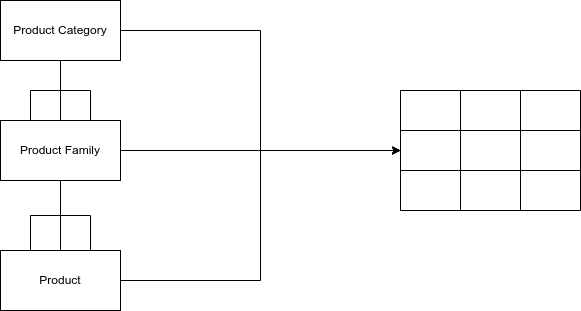

The diagram above was exported from draw.io. Its source (the exported page's mxGraphModel, read from the mxfile embedded in the PNG):
<mxGraphModel dx="1422" dy="868" grid="1" gridSize="10" guides="1" tooltips="1" connect="1" arrows="1" fold="1" page="1" pageScale="1" pageWidth="827" pageHeight="1169" math="0" shadow="0">
  <root>
    <mxCell id="0" />
    <mxCell id="1" parent="0" />
    <mxCell id="UHUBbRW4BnMVK9m1q1EC-1" value="" style="shape=table;html=1;whiteSpace=wrap;startSize=0;container=1;collapsible=0;childLayout=tableLayout;" vertex="1" parent="1">
      <mxGeometry x="560" y="290" width="180" height="120" as="geometry" />
    </mxCell>
    <mxCell id="UHUBbRW4BnMVK9m1q1EC-2" value="" style="shape=tableRow;horizontal=0;startSize=0;swimlaneHead=0;swimlaneBody=0;top=0;left=0;bottom=0;right=0;collapsible=0;dropTarget=0;fillColor=none;points=[[0,0.5],[1,0.5]];portConstraint=eastwest;" vertex="1" parent="UHUBbRW4BnMVK9m1q1EC-1">
      <mxGeometry width="180" height="40" as="geometry" />
    </mxCell>
    <mxCell id="UHUBbRW4BnMVK9m1q1EC-3" value="" style="shape=partialRectangle;html=1;whiteSpace=wrap;connectable=0;fillColor=none;top=0;left=0;bottom=0;right=0;overflow=hidden;" vertex="1" parent="UHUBbRW4BnMVK9m1q1EC-2">
      <mxGeometry width="60" height="40" as="geometry">
        <mxRectangle width="60" height="40" as="alternateBounds" />
      </mxGeometry>
    </mxCell>
    <mxCell id="UHUBbRW4BnMVK9m1q1EC-4" value="" style="shape=partialRectangle;html=1;whiteSpace=wrap;connectable=0;fillColor=none;top=0;left=0;bottom=0;right=0;overflow=hidden;" vertex="1" parent="UHUBbRW4BnMVK9m1q1EC-2">
      <mxGeometry x="60" width="60" height="40" as="geometry">
        <mxRectangle width="60" height="40" as="alternateBounds" />
      </mxGeometry>
    </mxCell>
    <mxCell id="UHUBbRW4BnMVK9m1q1EC-5" value="" style="shape=partialRectangle;html=1;whiteSpace=wrap;connectable=0;fillColor=none;top=0;left=0;bottom=0;right=0;overflow=hidden;" vertex="1" parent="UHUBbRW4BnMVK9m1q1EC-2">
      <mxGeometry x="120" width="60" height="40" as="geometry">
        <mxRectangle width="60" height="40" as="alternateBounds" />
      </mxGeometry>
    </mxCell>
    <mxCell id="UHUBbRW4BnMVK9m1q1EC-6" value="" style="shape=tableRow;horizontal=0;startSize=0;swimlaneHead=0;swimlaneBody=0;top=0;left=0;bottom=0;right=0;collapsible=0;dropTarget=0;fillColor=none;points=[[0,0.5],[1,0.5]];portConstraint=eastwest;" vertex="1" parent="UHUBbRW4BnMVK9m1q1EC-1">
      <mxGeometry y="40" width="180" height="40" as="geometry" />
    </mxCell>
    <mxCell id="UHUBbRW4BnMVK9m1q1EC-7" value="" style="shape=partialRectangle;html=1;whiteSpace=wrap;connectable=0;fillColor=none;top=0;left=0;bottom=0;right=0;overflow=hidden;" vertex="1" parent="UHUBbRW4BnMVK9m1q1EC-6">
      <mxGeometry width="60" height="40" as="geometry">
        <mxRectangle width="60" height="40" as="alternateBounds" />
      </mxGeometry>
    </mxCell>
    <mxCell id="UHUBbRW4BnMVK9m1q1EC-8" value="" style="shape=partialRectangle;html=1;whiteSpace=wrap;connectable=0;fillColor=none;top=0;left=0;bottom=0;right=0;overflow=hidden;" vertex="1" parent="UHUBbRW4BnMVK9m1q1EC-6">
      <mxGeometry x="60" width="60" height="40" as="geometry">
        <mxRectangle width="60" height="40" as="alternateBounds" />
      </mxGeometry>
    </mxCell>
    <mxCell id="UHUBbRW4BnMVK9m1q1EC-9" value="" style="shape=partialRectangle;html=1;whiteSpace=wrap;connectable=0;fillColor=none;top=0;left=0;bottom=0;right=0;overflow=hidden;" vertex="1" parent="UHUBbRW4BnMVK9m1q1EC-6">
      <mxGeometry x="120" width="60" height="40" as="geometry">
        <mxRectangle width="60" height="40" as="alternateBounds" />
      </mxGeometry>
    </mxCell>
    <mxCell id="UHUBbRW4BnMVK9m1q1EC-10" value="" style="shape=tableRow;horizontal=0;startSize=0;swimlaneHead=0;swimlaneBody=0;top=0;left=0;bottom=0;right=0;collapsible=0;dropTarget=0;fillColor=none;points=[[0,0.5],[1,0.5]];portConstraint=eastwest;" vertex="1" parent="UHUBbRW4BnMVK9m1q1EC-1">
      <mxGeometry y="80" width="180" height="40" as="geometry" />
    </mxCell>
    <mxCell id="UHUBbRW4BnMVK9m1q1EC-11" value="" style="shape=partialRectangle;html=1;whiteSpace=wrap;connectable=0;fillColor=none;top=0;left=0;bottom=0;right=0;overflow=hidden;" vertex="1" parent="UHUBbRW4BnMVK9m1q1EC-10">
      <mxGeometry width="60" height="40" as="geometry">
        <mxRectangle width="60" height="40" as="alternateBounds" />
      </mxGeometry>
    </mxCell>
    <mxCell id="UHUBbRW4BnMVK9m1q1EC-12" value="" style="shape=partialRectangle;html=1;whiteSpace=wrap;connectable=0;fillColor=none;top=0;left=0;bottom=0;right=0;overflow=hidden;" vertex="1" parent="UHUBbRW4BnMVK9m1q1EC-10">
      <mxGeometry x="60" width="60" height="40" as="geometry">
        <mxRectangle width="60" height="40" as="alternateBounds" />
      </mxGeometry>
    </mxCell>
    <mxCell id="UHUBbRW4BnMVK9m1q1EC-13" value="" style="shape=partialRectangle;html=1;whiteSpace=wrap;connectable=0;fillColor=none;top=0;left=0;bottom=0;right=0;overflow=hidden;pointerEvents=1;" vertex="1" parent="UHUBbRW4BnMVK9m1q1EC-10">
      <mxGeometry x="120" width="60" height="40" as="geometry">
        <mxRectangle width="60" height="40" as="alternateBounds" />
      </mxGeometry>
    </mxCell>
    <mxCell id="UHUBbRW4BnMVK9m1q1EC-17" style="edgeStyle=orthogonalEdgeStyle;rounded=0;orthogonalLoop=1;jettySize=auto;html=1;exitX=1;exitY=0.5;exitDx=0;exitDy=0;entryX=0;entryY=0.5;entryDx=0;entryDy=0;" edge="1" parent="1" source="UHUBbRW4BnMVK9m1q1EC-14" target="UHUBbRW4BnMVK9m1q1EC-6">
      <mxGeometry relative="1" as="geometry">
        <mxPoint x="410" y="380" as="targetPoint" />
      </mxGeometry>
    </mxCell>
    <mxCell id="UHUBbRW4BnMVK9m1q1EC-21" style="edgeStyle=orthogonalEdgeStyle;rounded=0;orthogonalLoop=1;jettySize=auto;html=1;exitX=0.5;exitY=1;exitDx=0;exitDy=0;entryX=0.25;entryY=0;entryDx=0;entryDy=0;endArrow=none;endFill=0;" edge="1" parent="1" source="UHUBbRW4BnMVK9m1q1EC-14" target="UHUBbRW4BnMVK9m1q1EC-15">
      <mxGeometry relative="1" as="geometry" />
    </mxCell>
    <mxCell id="UHUBbRW4BnMVK9m1q1EC-24" style="edgeStyle=orthogonalEdgeStyle;rounded=0;orthogonalLoop=1;jettySize=auto;html=1;exitX=0.5;exitY=1;exitDx=0;exitDy=0;endArrow=none;endFill=0;" edge="1" parent="1" source="UHUBbRW4BnMVK9m1q1EC-14" target="UHUBbRW4BnMVK9m1q1EC-15">
      <mxGeometry relative="1" as="geometry" />
    </mxCell>
    <mxCell id="UHUBbRW4BnMVK9m1q1EC-25" style="edgeStyle=orthogonalEdgeStyle;rounded=0;orthogonalLoop=1;jettySize=auto;html=1;exitX=0.5;exitY=1;exitDx=0;exitDy=0;endArrow=none;endFill=0;entryX=0.75;entryY=0;entryDx=0;entryDy=0;" edge="1" parent="1" source="UHUBbRW4BnMVK9m1q1EC-14" target="UHUBbRW4BnMVK9m1q1EC-15">
      <mxGeometry relative="1" as="geometry">
        <mxPoint x="244" y="330" as="targetPoint" />
      </mxGeometry>
    </mxCell>
    <mxCell id="UHUBbRW4BnMVK9m1q1EC-14" value="Product Category" style="rounded=0;whiteSpace=wrap;html=1;" vertex="1" parent="1">
      <mxGeometry x="160" y="200" width="120" height="60" as="geometry" />
    </mxCell>
    <mxCell id="UHUBbRW4BnMVK9m1q1EC-18" style="edgeStyle=orthogonalEdgeStyle;rounded=0;orthogonalLoop=1;jettySize=auto;html=1;exitX=1;exitY=0.5;exitDx=0;exitDy=0;" edge="1" parent="1" source="UHUBbRW4BnMVK9m1q1EC-15">
      <mxGeometry relative="1" as="geometry">
        <mxPoint x="560" y="350" as="targetPoint" />
      </mxGeometry>
    </mxCell>
    <mxCell id="UHUBbRW4BnMVK9m1q1EC-26" style="edgeStyle=orthogonalEdgeStyle;rounded=0;orthogonalLoop=1;jettySize=auto;html=1;exitX=0.5;exitY=1;exitDx=0;exitDy=0;entryX=0.5;entryY=0;entryDx=0;entryDy=0;endArrow=none;endFill=0;" edge="1" parent="1" source="UHUBbRW4BnMVK9m1q1EC-15" target="UHUBbRW4BnMVK9m1q1EC-16">
      <mxGeometry relative="1" as="geometry" />
    </mxCell>
    <mxCell id="UHUBbRW4BnMVK9m1q1EC-27" style="edgeStyle=orthogonalEdgeStyle;rounded=0;orthogonalLoop=1;jettySize=auto;html=1;exitX=0.5;exitY=1;exitDx=0;exitDy=0;entryX=0.25;entryY=0;entryDx=0;entryDy=0;endArrow=none;endFill=0;" edge="1" parent="1" source="UHUBbRW4BnMVK9m1q1EC-15" target="UHUBbRW4BnMVK9m1q1EC-16">
      <mxGeometry relative="1" as="geometry" />
    </mxCell>
    <mxCell id="UHUBbRW4BnMVK9m1q1EC-28" style="edgeStyle=orthogonalEdgeStyle;rounded=0;orthogonalLoop=1;jettySize=auto;html=1;exitX=0.5;exitY=1;exitDx=0;exitDy=0;entryX=0.75;entryY=0;entryDx=0;entryDy=0;endArrow=none;endFill=0;" edge="1" parent="1" source="UHUBbRW4BnMVK9m1q1EC-15" target="UHUBbRW4BnMVK9m1q1EC-16">
      <mxGeometry relative="1" as="geometry" />
    </mxCell>
    <mxCell id="UHUBbRW4BnMVK9m1q1EC-15" value="Product Family" style="rounded=0;whiteSpace=wrap;html=1;" vertex="1" parent="1">
      <mxGeometry x="160" y="320" width="120" height="60" as="geometry" />
    </mxCell>
    <mxCell id="UHUBbRW4BnMVK9m1q1EC-19" style="edgeStyle=orthogonalEdgeStyle;rounded=0;orthogonalLoop=1;jettySize=auto;html=1;exitX=1;exitY=0.5;exitDx=0;exitDy=0;" edge="1" parent="1" source="UHUBbRW4BnMVK9m1q1EC-16" target="UHUBbRW4BnMVK9m1q1EC-6">
      <mxGeometry relative="1" as="geometry" />
    </mxCell>
    <mxCell id="UHUBbRW4BnMVK9m1q1EC-16" value="Product" style="rounded=0;whiteSpace=wrap;html=1;" vertex="1" parent="1">
      <mxGeometry x="160" y="450" width="120" height="60" as="geometry" />
    </mxCell>
  </root>
</mxGraphModel>